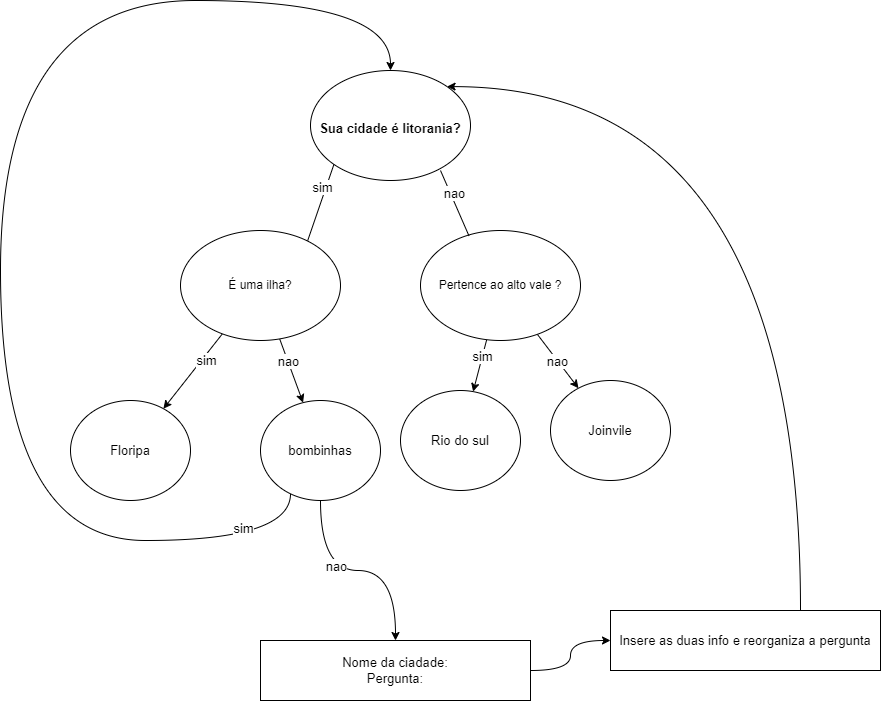

The diagram above was exported from draw.io. Its source (the exported page's mxGraphModel, read from the mxfile embedded in the PNG):
<mxGraphModel dx="1660" dy="351" grid="1" gridSize="10" guides="1" tooltips="1" connect="1" arrows="1" fold="1" page="1" pageScale="1" pageWidth="850" pageHeight="1100" math="0" shadow="0">
  <root>
    <mxCell id="0" />
    <mxCell id="1" parent="0" />
    <mxCell id="2" value="&lt;h1 style=&quot;text-align: left;&quot;&gt;&lt;font style=&quot;font-size: 13px;&quot;&gt;Sua cidade é litorania?&lt;/font&gt;&lt;/h1&gt;" style="ellipse;whiteSpace=wrap;html=1;" parent="1" vertex="1">
      <mxGeometry x="250" y="90" width="160" height="110" as="geometry" />
    </mxCell>
    <mxCell id="12" style="edgeStyle=none;html=1;fontSize=13;" parent="1" source="4" target="11" edge="1">
      <mxGeometry relative="1" as="geometry" />
    </mxCell>
    <mxCell id="19" value="sim" style="edgeLabel;html=1;align=center;verticalAlign=middle;resizable=0;points=[];fontSize=13;" parent="12" vertex="1" connectable="0">
      <mxGeometry x="-0.3574" y="3" relative="1" as="geometry">
        <mxPoint as="offset" />
      </mxGeometry>
    </mxCell>
    <mxCell id="14" style="edgeStyle=none;html=1;fontSize=13;" parent="1" source="4" target="13" edge="1">
      <mxGeometry relative="1" as="geometry" />
    </mxCell>
    <mxCell id="20" value="nao" style="edgeLabel;html=1;align=center;verticalAlign=middle;resizable=0;points=[];fontSize=13;" parent="14" vertex="1" connectable="0">
      <mxGeometry x="-0.291" relative="1" as="geometry">
        <mxPoint as="offset" />
      </mxGeometry>
    </mxCell>
    <mxCell id="4" value="É uma ilha?" style="ellipse;whiteSpace=wrap;html=1;" parent="1" vertex="1">
      <mxGeometry x="120" y="250" width="160" height="110" as="geometry" />
    </mxCell>
    <mxCell id="6" value="" style="endArrow=none;html=1;fontSize=13;exitX=0.795;exitY=0.092;exitDx=0;exitDy=0;exitPerimeter=0;entryX=0;entryY=1;entryDx=0;entryDy=0;" parent="1" source="4" target="2" edge="1">
      <mxGeometry width="50" height="50" relative="1" as="geometry">
        <mxPoint x="290" y="310" as="sourcePoint" />
        <mxPoint x="266.80000000000007" y="160" as="targetPoint" />
      </mxGeometry>
    </mxCell>
    <mxCell id="24" value="sim" style="edgeLabel;html=1;align=center;verticalAlign=middle;resizable=0;points=[];fontSize=13;" parent="6" vertex="1" connectable="0">
      <mxGeometry x="0.3614" y="4" relative="1" as="geometry">
        <mxPoint as="offset" />
      </mxGeometry>
    </mxCell>
    <mxCell id="17" style="edgeStyle=none;html=1;fontSize=13;" parent="1" source="7" target="15" edge="1">
      <mxGeometry relative="1" as="geometry" />
    </mxCell>
    <mxCell id="21" value="sim&lt;br&gt;" style="edgeLabel;html=1;align=center;verticalAlign=middle;resizable=0;points=[];fontSize=13;" parent="17" vertex="1" connectable="0">
      <mxGeometry x="-0.3701" relative="1" as="geometry">
        <mxPoint as="offset" />
      </mxGeometry>
    </mxCell>
    <mxCell id="18" value="nao" style="edgeStyle=none;html=1;fontSize=13;" parent="1" source="7" target="16" edge="1">
      <mxGeometry relative="1" as="geometry" />
    </mxCell>
    <mxCell id="7" value="Pertence ao alto vale ?" style="ellipse;whiteSpace=wrap;html=1;" parent="1" vertex="1">
      <mxGeometry x="360" y="250" width="160" height="110" as="geometry" />
    </mxCell>
    <mxCell id="9" value="" style="endArrow=none;html=1;fontSize=13;exitX=0.303;exitY=0.049;exitDx=0;exitDy=0;exitPerimeter=0;" parent="1" source="7" edge="1">
      <mxGeometry width="50" height="50" relative="1" as="geometry">
        <mxPoint x="257.19999999999993" y="260.1199999999999" as="sourcePoint" />
        <mxPoint x="380" y="190" as="targetPoint" />
      </mxGeometry>
    </mxCell>
    <mxCell id="22" value="nao" style="edgeLabel;html=1;align=center;verticalAlign=middle;resizable=0;points=[];fontSize=13;" parent="9" vertex="1" connectable="0">
      <mxGeometry x="0.2525" y="-3" relative="1" as="geometry">
        <mxPoint as="offset" />
      </mxGeometry>
    </mxCell>
    <mxCell id="11" value="Floripa" style="ellipse;whiteSpace=wrap;html=1;fontSize=13;" parent="1" vertex="1">
      <mxGeometry x="10" y="420" width="120" height="100" as="geometry" />
    </mxCell>
    <mxCell id="25" style="edgeStyle=orthogonalEdgeStyle;html=1;entryX=0.5;entryY=0;entryDx=0;entryDy=0;fontSize=13;curved=1;" parent="1" source="13" target="2" edge="1">
      <mxGeometry relative="1" as="geometry">
        <Array as="points">
          <mxPoint x="230" y="560" />
          <mxPoint x="-60" y="560" />
          <mxPoint x="-60" y="20" />
          <mxPoint x="330" y="20" />
        </Array>
      </mxGeometry>
    </mxCell>
    <mxCell id="26" value="sim" style="edgeLabel;html=1;align=center;verticalAlign=middle;resizable=0;points=[];fontSize=13;" parent="25" vertex="1" connectable="0">
      <mxGeometry x="-0.8588" y="-13" relative="1" as="geometry">
        <mxPoint as="offset" />
      </mxGeometry>
    </mxCell>
    <mxCell id="28" style="edgeStyle=orthogonalEdgeStyle;curved=1;html=1;fontSize=13;" parent="1" source="13" target="27" edge="1">
      <mxGeometry relative="1" as="geometry" />
    </mxCell>
    <mxCell id="29" value="nao" style="edgeLabel;html=1;align=center;verticalAlign=middle;resizable=0;points=[];fontSize=13;" parent="28" vertex="1" connectable="0">
      <mxGeometry x="-0.2048" y="5" relative="1" as="geometry">
        <mxPoint as="offset" />
      </mxGeometry>
    </mxCell>
    <mxCell id="13" value="bombinhas" style="ellipse;whiteSpace=wrap;html=1;fontSize=13;" parent="1" vertex="1">
      <mxGeometry x="200" y="420" width="120" height="100" as="geometry" />
    </mxCell>
    <mxCell id="15" value="Rio do sul" style="ellipse;whiteSpace=wrap;html=1;fontSize=13;" parent="1" vertex="1">
      <mxGeometry x="340" y="410" width="120" height="100" as="geometry" />
    </mxCell>
    <mxCell id="16" value="Joinvile" style="ellipse;whiteSpace=wrap;html=1;fontSize=13;" parent="1" vertex="1">
      <mxGeometry x="490" y="400" width="120" height="100" as="geometry" />
    </mxCell>
    <mxCell id="32" style="edgeStyle=orthogonalEdgeStyle;curved=1;html=1;entryX=0;entryY=0.5;entryDx=0;entryDy=0;fontSize=13;" parent="1" source="27" target="30" edge="1">
      <mxGeometry relative="1" as="geometry" />
    </mxCell>
    <mxCell id="27" value="Nome da ciadade:&lt;br&gt;Pergunta:" style="rounded=0;whiteSpace=wrap;html=1;fontSize=13;" parent="1" vertex="1">
      <mxGeometry x="200" y="660" width="270" height="60" as="geometry" />
    </mxCell>
    <mxCell id="33" style="edgeStyle=orthogonalEdgeStyle;curved=1;html=1;entryX=1;entryY=0;entryDx=0;entryDy=0;fontSize=13;" parent="1" source="30" target="2" edge="1">
      <mxGeometry relative="1" as="geometry">
        <Array as="points">
          <mxPoint x="740" y="106" />
        </Array>
      </mxGeometry>
    </mxCell>
    <mxCell id="30" value="Insere as duas info e reorganiza a pergunta" style="rounded=0;whiteSpace=wrap;html=1;fontSize=13;" parent="1" vertex="1">
      <mxGeometry x="550" y="630" width="270" height="60" as="geometry" />
    </mxCell>
  </root>
</mxGraphModel>